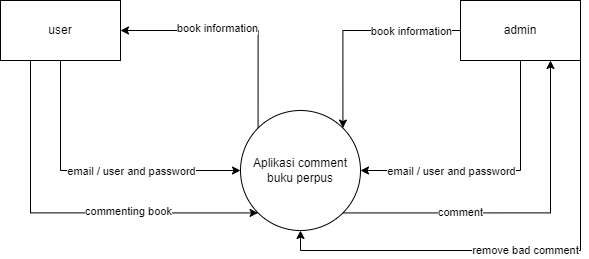

The diagram above was exported from draw.io. Its source (the exported page's mxGraphModel, read from the mxfile embedded in the PNG):
<mxGraphModel dx="868" dy="442" grid="1" gridSize="10" guides="1" tooltips="1" connect="1" arrows="1" fold="1" page="1" pageScale="1" pageWidth="850" pageHeight="1100" math="0" shadow="0">
  <root>
    <mxCell id="0" />
    <mxCell id="1" parent="0" />
    <mxCell id="_x7OK-HTPG5SWKu9tlyw-4" style="edgeStyle=orthogonalEdgeStyle;rounded=0;orthogonalLoop=1;jettySize=auto;html=1;exitX=0.5;exitY=1;exitDx=0;exitDy=0;entryX=0;entryY=0.5;entryDx=0;entryDy=0;" edge="1" parent="1" source="_x7OK-HTPG5SWKu9tlyw-1" target="_x7OK-HTPG5SWKu9tlyw-3">
      <mxGeometry relative="1" as="geometry" />
    </mxCell>
    <mxCell id="_x7OK-HTPG5SWKu9tlyw-6" value="email / user and password" style="edgeLabel;html=1;align=center;verticalAlign=middle;resizable=0;points=[];" vertex="1" connectable="0" parent="_x7OK-HTPG5SWKu9tlyw-4">
      <mxGeometry x="-0.4483" y="-1" relative="1" as="geometry">
        <mxPoint x="71" y="30" as="offset" />
      </mxGeometry>
    </mxCell>
    <mxCell id="_x7OK-HTPG5SWKu9tlyw-7" style="edgeStyle=orthogonalEdgeStyle;rounded=0;orthogonalLoop=1;jettySize=auto;html=1;exitX=0.25;exitY=1;exitDx=0;exitDy=0;entryX=0;entryY=1;entryDx=0;entryDy=0;" edge="1" parent="1" source="_x7OK-HTPG5SWKu9tlyw-1" target="_x7OK-HTPG5SWKu9tlyw-3">
      <mxGeometry relative="1" as="geometry">
        <Array as="points">
          <mxPoint x="180" y="292" />
        </Array>
      </mxGeometry>
    </mxCell>
    <mxCell id="_x7OK-HTPG5SWKu9tlyw-10" value="commenting book" style="edgeLabel;html=1;align=center;verticalAlign=middle;resizable=0;points=[];" vertex="1" connectable="0" parent="_x7OK-HTPG5SWKu9tlyw-7">
      <mxGeometry x="0.318" y="-3" relative="1" as="geometry">
        <mxPoint y="-5" as="offset" />
      </mxGeometry>
    </mxCell>
    <mxCell id="_x7OK-HTPG5SWKu9tlyw-1" value="user" style="rounded=0;whiteSpace=wrap;html=1;" vertex="1" parent="1">
      <mxGeometry x="150" y="80" width="120" height="60" as="geometry" />
    </mxCell>
    <mxCell id="_x7OK-HTPG5SWKu9tlyw-11" style="edgeStyle=orthogonalEdgeStyle;rounded=0;orthogonalLoop=1;jettySize=auto;html=1;exitX=0.5;exitY=1;exitDx=0;exitDy=0;entryX=1;entryY=0.5;entryDx=0;entryDy=0;" edge="1" parent="1" source="_x7OK-HTPG5SWKu9tlyw-2" target="_x7OK-HTPG5SWKu9tlyw-3">
      <mxGeometry relative="1" as="geometry" />
    </mxCell>
    <mxCell id="_x7OK-HTPG5SWKu9tlyw-12" value="email / user and password" style="edgeLabel;html=1;align=center;verticalAlign=middle;resizable=0;points=[];" vertex="1" connectable="0" parent="_x7OK-HTPG5SWKu9tlyw-11">
      <mxGeometry x="0.1333" y="-3" relative="1" as="geometry">
        <mxPoint x="-27" y="3" as="offset" />
      </mxGeometry>
    </mxCell>
    <mxCell id="_x7OK-HTPG5SWKu9tlyw-13" style="edgeStyle=orthogonalEdgeStyle;rounded=0;orthogonalLoop=1;jettySize=auto;html=1;exitX=0;exitY=0.5;exitDx=0;exitDy=0;entryX=1;entryY=0;entryDx=0;entryDy=0;" edge="1" parent="1" source="_x7OK-HTPG5SWKu9tlyw-2" target="_x7OK-HTPG5SWKu9tlyw-3">
      <mxGeometry relative="1" as="geometry" />
    </mxCell>
    <mxCell id="_x7OK-HTPG5SWKu9tlyw-14" value="book information" style="edgeLabel;html=1;align=center;verticalAlign=middle;resizable=0;points=[];" vertex="1" connectable="0" parent="_x7OK-HTPG5SWKu9tlyw-13">
      <mxGeometry x="-0.8048" y="1" relative="1" as="geometry">
        <mxPoint x="-29" y="-1" as="offset" />
      </mxGeometry>
    </mxCell>
    <mxCell id="_x7OK-HTPG5SWKu9tlyw-28" value="remove bad comment" style="edgeStyle=orthogonalEdgeStyle;rounded=0;orthogonalLoop=1;jettySize=auto;html=1;exitX=1;exitY=1;exitDx=0;exitDy=0;entryX=0.5;entryY=1;entryDx=0;entryDy=0;" edge="1" parent="1" source="_x7OK-HTPG5SWKu9tlyw-2" target="_x7OK-HTPG5SWKu9tlyw-3">
      <mxGeometry relative="1" as="geometry" />
    </mxCell>
    <mxCell id="_x7OK-HTPG5SWKu9tlyw-2" value="admin" style="rounded=0;whiteSpace=wrap;html=1;" vertex="1" parent="1">
      <mxGeometry x="610" y="80" width="120" height="60" as="geometry" />
    </mxCell>
    <mxCell id="_x7OK-HTPG5SWKu9tlyw-15" style="edgeStyle=orthogonalEdgeStyle;rounded=0;orthogonalLoop=1;jettySize=auto;html=1;exitX=0;exitY=0;exitDx=0;exitDy=0;entryX=1;entryY=0.5;entryDx=0;entryDy=0;" edge="1" parent="1" source="_x7OK-HTPG5SWKu9tlyw-3" target="_x7OK-HTPG5SWKu9tlyw-1">
      <mxGeometry relative="1" as="geometry">
        <Array as="points">
          <mxPoint x="408" y="110" />
        </Array>
      </mxGeometry>
    </mxCell>
    <mxCell id="_x7OK-HTPG5SWKu9tlyw-16" value="book information" style="edgeLabel;html=1;align=center;verticalAlign=middle;resizable=0;points=[];" vertex="1" connectable="0" parent="_x7OK-HTPG5SWKu9tlyw-15">
      <mxGeometry x="0.1836" y="-3" relative="1" as="geometry">
        <mxPoint as="offset" />
      </mxGeometry>
    </mxCell>
    <mxCell id="_x7OK-HTPG5SWKu9tlyw-22" value="comment" style="edgeStyle=orthogonalEdgeStyle;rounded=0;orthogonalLoop=1;jettySize=auto;html=1;exitX=1;exitY=1;exitDx=0;exitDy=0;entryX=0.75;entryY=1;entryDx=0;entryDy=0;" edge="1" parent="1" source="_x7OK-HTPG5SWKu9tlyw-3" target="_x7OK-HTPG5SWKu9tlyw-2">
      <mxGeometry x="-0.3468" relative="1" as="geometry">
        <mxPoint as="offset" />
      </mxGeometry>
    </mxCell>
    <mxCell id="_x7OK-HTPG5SWKu9tlyw-3" value="Aplikasi comment buku perpus" style="ellipse;whiteSpace=wrap;html=1;aspect=fixed;" vertex="1" parent="1">
      <mxGeometry x="390" y="190" width="120" height="120" as="geometry" />
    </mxCell>
  </root>
</mxGraphModel>